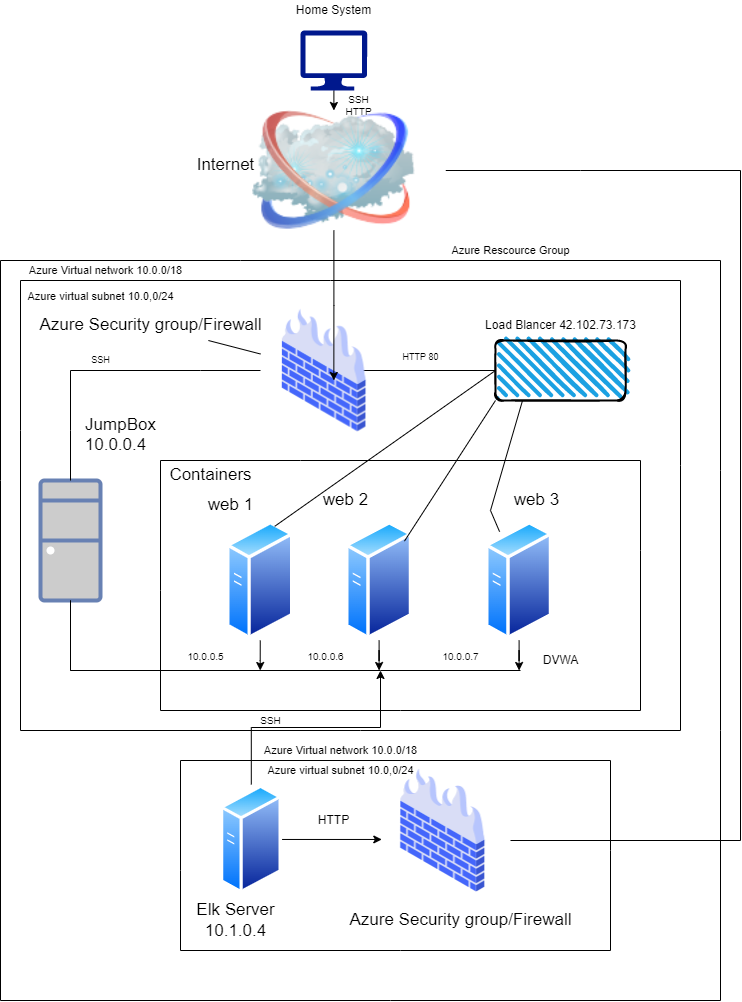

The diagram above was exported from draw.io. Its source (the exported page's mxGraphModel, read from the mxfile embedded in the PNG):
<mxGraphModel dx="780" dy="1055" grid="1" gridSize="10" guides="1" tooltips="1" connect="1" arrows="1" fold="1" page="1" pageScale="1" pageWidth="850" pageHeight="1100" math="0" shadow="0">
  <root>
    <mxCell id="0" />
    <mxCell id="1" parent="0" />
    <mxCell id="IcXNEAdUoUkkS2T3pIBN-26" style="edgeStyle=orthogonalEdgeStyle;rounded=0;orthogonalLoop=1;jettySize=auto;html=1;" parent="1" source="EZa0RSN_w-Km2DBpRQ7O-1" target="IcXNEAdUoUkkS2T3pIBN-25" edge="1">
      <mxGeometry relative="1" as="geometry" />
    </mxCell>
    <mxCell id="EZa0RSN_w-Km2DBpRQ7O-1" value="" style="sketch=0;aspect=fixed;pointerEvents=1;shadow=0;dashed=0;html=1;strokeColor=none;labelPosition=center;verticalLabelPosition=bottom;verticalAlign=top;align=center;fillColor=#00188D;shape=mxgraph.azure.computer" parent="1" vertex="1">
      <mxGeometry x="380" y="80" width="66.67" height="60" as="geometry" />
    </mxCell>
    <mxCell id="IcXNEAdUoUkkS2T3pIBN-1" value="" style="endArrow=none;html=1;rounded=0;" parent="1" edge="1">
      <mxGeometry width="50" height="50" relative="1" as="geometry">
        <mxPoint x="80" y="310" as="sourcePoint" />
        <mxPoint x="800" y="310" as="targetPoint" />
        <Array as="points">
          <mxPoint x="320" y="310" />
        </Array>
      </mxGeometry>
    </mxCell>
    <mxCell id="IcXNEAdUoUkkS2T3pIBN-31" style="edgeStyle=orthogonalEdgeStyle;rounded=0;orthogonalLoop=1;jettySize=auto;html=1;" parent="1" source="IcXNEAdUoUkkS2T3pIBN-6" edge="1">
      <mxGeometry relative="1" as="geometry">
        <mxPoint x="410" y="420" as="targetPoint" />
      </mxGeometry>
    </mxCell>
    <mxCell id="IcXNEAdUoUkkS2T3pIBN-6" value="" style="rounded=1;whiteSpace=wrap;html=1;strokeWidth=2;fillWeight=4;hachureGap=8;hachureAngle=45;fillColor=#1ba1e2;sketch=1;" parent="1" vertex="1">
      <mxGeometry x="575" y="390" width="130" height="60" as="geometry" />
    </mxCell>
    <mxCell id="IcXNEAdUoUkkS2T3pIBN-7" value="Load Blancer 42.102.73.173" style="text;html=1;align=center;verticalAlign=middle;resizable=0;points=[];autosize=1;strokeColor=none;fillColor=none;" parent="1" vertex="1">
      <mxGeometry x="555" y="365" width="170" height="20" as="geometry" />
    </mxCell>
    <mxCell id="IcXNEAdUoUkkS2T3pIBN-38" style="edgeStyle=orthogonalEdgeStyle;rounded=0;orthogonalLoop=1;jettySize=auto;html=1;" parent="1" source="IcXNEAdUoUkkS2T3pIBN-8" edge="1">
      <mxGeometry relative="1" as="geometry">
        <mxPoint x="339.7399999999998" y="720" as="targetPoint" />
      </mxGeometry>
    </mxCell>
    <mxCell id="IcXNEAdUoUkkS2T3pIBN-8" value="" style="aspect=fixed;perimeter=ellipsePerimeter;html=1;align=center;shadow=0;dashed=0;spacingTop=3;image;image=img/lib/active_directory/generic_server.svg;" parent="1" vertex="1">
      <mxGeometry x="306.14" y="570" width="67.2" height="120" as="geometry" />
    </mxCell>
    <mxCell id="IcXNEAdUoUkkS2T3pIBN-39" style="edgeStyle=orthogonalEdgeStyle;rounded=0;orthogonalLoop=1;jettySize=auto;html=1;" parent="1" source="IcXNEAdUoUkkS2T3pIBN-9" edge="1">
      <mxGeometry relative="1" as="geometry">
        <mxPoint x="458.5999999999999" y="720" as="targetPoint" />
      </mxGeometry>
    </mxCell>
    <mxCell id="IcXNEAdUoUkkS2T3pIBN-9" value="" style="aspect=fixed;perimeter=ellipsePerimeter;html=1;align=center;shadow=0;dashed=0;spacingTop=3;image;image=img/lib/active_directory/generic_server.svg;" parent="1" vertex="1">
      <mxGeometry x="425" y="570" width="67.2" height="120" as="geometry" />
    </mxCell>
    <mxCell id="IcXNEAdUoUkkS2T3pIBN-40" style="edgeStyle=orthogonalEdgeStyle;rounded=0;orthogonalLoop=1;jettySize=auto;html=1;" parent="1" source="IcXNEAdUoUkkS2T3pIBN-10" edge="1">
      <mxGeometry relative="1" as="geometry">
        <mxPoint x="598.5999999999999" y="720" as="targetPoint" />
      </mxGeometry>
    </mxCell>
    <mxCell id="IcXNEAdUoUkkS2T3pIBN-10" value="" style="aspect=fixed;perimeter=ellipsePerimeter;html=1;align=center;shadow=0;dashed=0;spacingTop=3;image;image=img/lib/active_directory/generic_server.svg;" parent="1" vertex="1">
      <mxGeometry x="565" y="570" width="67.2" height="120" as="geometry" />
    </mxCell>
    <mxCell id="IcXNEAdUoUkkS2T3pIBN-14" value="" style="endArrow=none;html=1;rounded=0;" parent="1" edge="1">
      <mxGeometry width="50" height="50" relative="1" as="geometry">
        <mxPoint x="240" y="510" as="sourcePoint" />
        <mxPoint x="720" y="510" as="targetPoint" />
        <Array as="points">
          <mxPoint x="380" y="510" />
        </Array>
      </mxGeometry>
    </mxCell>
    <mxCell id="IcXNEAdUoUkkS2T3pIBN-15" value="" style="endArrow=none;html=1;rounded=0;" parent="1" edge="1">
      <mxGeometry width="50" height="50" relative="1" as="geometry">
        <mxPoint x="720" y="760" as="sourcePoint" />
        <mxPoint x="720" y="510" as="targetPoint" />
        <Array as="points">
          <mxPoint x="720" y="600" />
        </Array>
      </mxGeometry>
    </mxCell>
    <mxCell id="IcXNEAdUoUkkS2T3pIBN-18" value="" style="endArrow=none;html=1;rounded=0;" parent="1" edge="1">
      <mxGeometry width="50" height="50" relative="1" as="geometry">
        <mxPoint x="240" y="760" as="sourcePoint" />
        <mxPoint x="720" y="760" as="targetPoint" />
        <Array as="points">
          <mxPoint x="480" y="760" />
        </Array>
      </mxGeometry>
    </mxCell>
    <mxCell id="IcXNEAdUoUkkS2T3pIBN-19" value="" style="endArrow=none;html=1;rounded=0;" parent="1" edge="1">
      <mxGeometry width="50" height="50" relative="1" as="geometry">
        <mxPoint x="240" y="760" as="sourcePoint" />
        <mxPoint x="240" y="510" as="targetPoint" />
        <Array as="points">
          <mxPoint x="240" y="640" />
        </Array>
      </mxGeometry>
    </mxCell>
    <mxCell id="IcXNEAdUoUkkS2T3pIBN-20" value="" style="shape=image;html=1;verticalAlign=top;verticalLabelPosition=bottom;labelBackgroundColor=#ffffff;imageAspect=0;aspect=fixed;image=https://cdn2.iconfinder.com/data/icons/whcompare-isometric-web-hosting-servers/50/firewall-128.png" parent="1" vertex="1">
      <mxGeometry x="340" y="356.34" width="127.33" height="127.33" as="geometry" />
    </mxCell>
    <mxCell id="IcXNEAdUoUkkS2T3pIBN-22" value="Home System" style="text;html=1;align=center;verticalAlign=middle;resizable=0;points=[];autosize=1;strokeColor=none;fillColor=none;" parent="1" vertex="1">
      <mxGeometry x="368.34000000000003" y="50" width="90" height="20" as="geometry" />
    </mxCell>
    <mxCell id="IcXNEAdUoUkkS2T3pIBN-32" style="edgeStyle=orthogonalEdgeStyle;rounded=0;orthogonalLoop=1;jettySize=auto;html=1;" parent="1" source="IcXNEAdUoUkkS2T3pIBN-25" edge="1">
      <mxGeometry relative="1" as="geometry">
        <mxPoint x="413.3399999999999" y="430" as="targetPoint" />
      </mxGeometry>
    </mxCell>
    <mxCell id="IcXNEAdUoUkkS2T3pIBN-25" value="" style="image;html=1;image=img/lib/clip_art/networking/Cloud_128x128.png" parent="1" vertex="1">
      <mxGeometry x="301.40999999999997" y="160" width="223.86" height="120" as="geometry" />
    </mxCell>
    <mxCell id="IcXNEAdUoUkkS2T3pIBN-33" value="" style="fontColor=#0066CC;verticalAlign=top;verticalLabelPosition=bottom;labelPosition=center;align=center;html=1;outlineConnect=0;fillColor=#CCCCCC;strokeColor=#6881B3;gradientColor=none;gradientDirection=north;strokeWidth=2;shape=mxgraph.networks.desktop_pc;" parent="1" vertex="1">
      <mxGeometry x="120" y="530" width="60" height="120" as="geometry" />
    </mxCell>
    <mxCell id="IcXNEAdUoUkkS2T3pIBN-36" value="" style="endArrow=none;html=1;rounded=0;" parent="1" edge="1">
      <mxGeometry width="50" height="50" relative="1" as="geometry">
        <mxPoint x="800" y="780" as="sourcePoint" />
        <mxPoint x="800" y="310" as="targetPoint" />
        <Array as="points">
          <mxPoint x="800" y="520" />
        </Array>
      </mxGeometry>
    </mxCell>
    <mxCell id="IcXNEAdUoUkkS2T3pIBN-37" value="" style="shape=image;html=1;verticalAlign=top;verticalLabelPosition=bottom;labelBackgroundColor=#ffffff;imageAspect=0;aspect=fixed;image=https://cdn2.iconfinder.com/data/icons/whcompare-isometric-web-hosting-servers/50/firewall-128.png" parent="1" vertex="1">
      <mxGeometry x="458.34" y="816" width="128" height="128" as="geometry" />
    </mxCell>
    <mxCell id="IcXNEAdUoUkkS2T3pIBN-41" value="" style="endArrow=none;html=1;rounded=0;" parent="1" edge="1">
      <mxGeometry width="50" height="50" relative="1" as="geometry">
        <mxPoint x="340" y="720" as="sourcePoint" />
        <mxPoint x="600" y="720" as="targetPoint" />
        <Array as="points">
          <mxPoint x="460" y="720" />
        </Array>
      </mxGeometry>
    </mxCell>
    <mxCell id="IcXNEAdUoUkkS2T3pIBN-42" value="" style="endArrow=none;html=1;rounded=0;" parent="1" edge="1">
      <mxGeometry width="50" height="50" relative="1" as="geometry">
        <mxPoint x="260" y="810" as="sourcePoint" />
        <mxPoint x="690" y="810" as="targetPoint" />
      </mxGeometry>
    </mxCell>
    <mxCell id="IcXNEAdUoUkkS2T3pIBN-43" value="" style="endArrow=none;html=1;rounded=0;" parent="1" edge="1">
      <mxGeometry width="50" height="50" relative="1" as="geometry">
        <mxPoint x="380" y="720" as="sourcePoint" />
        <mxPoint x="150" y="720" as="targetPoint" />
        <Array as="points">
          <mxPoint x="150" y="720" />
          <mxPoint x="150" y="650" />
        </Array>
      </mxGeometry>
    </mxCell>
    <mxCell id="IcXNEAdUoUkkS2T3pIBN-65" style="edgeStyle=orthogonalEdgeStyle;rounded=0;orthogonalLoop=1;jettySize=auto;html=1;exitX=0.5;exitY=0;exitDx=0;exitDy=0;" parent="1" source="IcXNEAdUoUkkS2T3pIBN-44" edge="1">
      <mxGeometry relative="1" as="geometry">
        <mxPoint x="460" y="720" as="targetPoint" />
      </mxGeometry>
    </mxCell>
    <mxCell id="IcXNEAdUoUkkS2T3pIBN-69" style="edgeStyle=orthogonalEdgeStyle;rounded=0;orthogonalLoop=1;jettySize=auto;html=1;entryX=0.023;entryY=0.57;entryDx=0;entryDy=0;entryPerimeter=0;" parent="1" source="IcXNEAdUoUkkS2T3pIBN-44" target="IcXNEAdUoUkkS2T3pIBN-37" edge="1">
      <mxGeometry relative="1" as="geometry" />
    </mxCell>
    <mxCell id="IcXNEAdUoUkkS2T3pIBN-44" value="" style="aspect=fixed;perimeter=ellipsePerimeter;html=1;align=center;shadow=0;dashed=0;spacingTop=3;image;image=img/lib/active_directory/generic_server.svg;" parent="1" vertex="1">
      <mxGeometry x="300" y="834" width="61.6" height="110" as="geometry" />
    </mxCell>
    <mxCell id="IcXNEAdUoUkkS2T3pIBN-45" value="" style="endArrow=none;html=1;rounded=0;" parent="1" edge="1">
      <mxGeometry width="50" height="50" relative="1" as="geometry">
        <mxPoint x="100" y="330" as="sourcePoint" />
        <mxPoint x="760" y="330" as="targetPoint" />
        <Array as="points">
          <mxPoint x="410" y="330" />
        </Array>
      </mxGeometry>
    </mxCell>
    <mxCell id="IcXNEAdUoUkkS2T3pIBN-46" value="" style="endArrow=none;html=1;rounded=0;" parent="1" edge="1">
      <mxGeometry width="50" height="50" relative="1" as="geometry">
        <mxPoint x="760" y="780" as="sourcePoint" />
        <mxPoint x="760" y="330" as="targetPoint" />
        <Array as="points">
          <mxPoint x="760" y="515" />
        </Array>
      </mxGeometry>
    </mxCell>
    <mxCell id="IcXNEAdUoUkkS2T3pIBN-47" value="" style="endArrow=none;html=1;rounded=0;" parent="1" edge="1">
      <mxGeometry width="50" height="50" relative="1" as="geometry">
        <mxPoint x="100" y="780" as="sourcePoint" />
        <mxPoint x="760" y="780" as="targetPoint" />
        <Array as="points">
          <mxPoint x="440" y="780" />
        </Array>
      </mxGeometry>
    </mxCell>
    <mxCell id="IcXNEAdUoUkkS2T3pIBN-48" value="" style="endArrow=none;html=1;rounded=0;" parent="1" edge="1">
      <mxGeometry width="50" height="50" relative="1" as="geometry">
        <mxPoint x="260" y="810" as="sourcePoint" />
        <mxPoint x="260" y="1000" as="targetPoint" />
        <Array as="points">
          <mxPoint x="260" y="920" />
        </Array>
      </mxGeometry>
    </mxCell>
    <mxCell id="IcXNEAdUoUkkS2T3pIBN-50" value="" style="endArrow=none;html=1;rounded=0;" parent="1" edge="1">
      <mxGeometry width="50" height="50" relative="1" as="geometry">
        <mxPoint x="100" y="780" as="sourcePoint" />
        <mxPoint x="100" y="330" as="targetPoint" />
        <Array as="points">
          <mxPoint x="100" y="480" />
        </Array>
      </mxGeometry>
    </mxCell>
    <mxCell id="IcXNEAdUoUkkS2T3pIBN-53" value="" style="endArrow=none;html=1;rounded=0;" parent="1" edge="1">
      <mxGeometry width="50" height="50" relative="1" as="geometry">
        <mxPoint x="260" y="1000" as="sourcePoint" />
        <mxPoint x="690" y="1000" as="targetPoint" />
        <Array as="points">
          <mxPoint x="480" y="1000" />
        </Array>
      </mxGeometry>
    </mxCell>
    <mxCell id="IcXNEAdUoUkkS2T3pIBN-54" value="" style="endArrow=none;html=1;rounded=0;" parent="1" edge="1">
      <mxGeometry width="50" height="50" relative="1" as="geometry">
        <mxPoint x="690" y="1000" as="sourcePoint" />
        <mxPoint x="690" y="810" as="targetPoint" />
        <Array as="points">
          <mxPoint x="690" y="900" />
        </Array>
      </mxGeometry>
    </mxCell>
    <mxCell id="IcXNEAdUoUkkS2T3pIBN-55" value="" style="endArrow=none;html=1;rounded=0;" parent="1" edge="1">
      <mxGeometry width="50" height="50" relative="1" as="geometry">
        <mxPoint x="80" y="1050" as="sourcePoint" />
        <mxPoint x="80" y="310" as="targetPoint" />
        <Array as="points">
          <mxPoint x="80" y="530" />
        </Array>
      </mxGeometry>
    </mxCell>
    <mxCell id="IcXNEAdUoUkkS2T3pIBN-56" value="" style="endArrow=none;html=1;rounded=0;" parent="1" edge="1">
      <mxGeometry width="50" height="50" relative="1" as="geometry">
        <mxPoint x="80" y="1050" as="sourcePoint" />
        <mxPoint x="800" y="1050" as="targetPoint" />
        <Array as="points">
          <mxPoint x="470" y="1050" />
        </Array>
      </mxGeometry>
    </mxCell>
    <mxCell id="IcXNEAdUoUkkS2T3pIBN-57" value="" style="endArrow=none;html=1;rounded=0;" parent="1" edge="1">
      <mxGeometry width="50" height="50" relative="1" as="geometry">
        <mxPoint x="800" y="1050" as="sourcePoint" />
        <mxPoint x="800" y="780" as="targetPoint" />
        <Array as="points">
          <mxPoint x="800" y="890" />
        </Array>
      </mxGeometry>
    </mxCell>
    <mxCell id="IcXNEAdUoUkkS2T3pIBN-58" value="" style="endArrow=none;html=1;rounded=0;" parent="1" edge="1">
      <mxGeometry width="50" height="50" relative="1" as="geometry">
        <mxPoint x="150" y="420" as="sourcePoint" />
        <mxPoint x="340" y="420" as="targetPoint" />
        <Array as="points">
          <mxPoint x="280" y="420" />
        </Array>
      </mxGeometry>
    </mxCell>
    <mxCell id="IcXNEAdUoUkkS2T3pIBN-61" value="" style="endArrow=none;html=1;rounded=0;" parent="1" source="IcXNEAdUoUkkS2T3pIBN-33" edge="1">
      <mxGeometry width="50" height="50" relative="1" as="geometry">
        <mxPoint x="430" y="610" as="sourcePoint" />
        <mxPoint x="150" y="420" as="targetPoint" />
        <Array as="points">
          <mxPoint x="150" y="480" />
        </Array>
      </mxGeometry>
    </mxCell>
    <mxCell id="IcXNEAdUoUkkS2T3pIBN-62" value="" style="endArrow=none;html=1;rounded=0;" parent="1" source="IcXNEAdUoUkkS2T3pIBN-25" edge="1">
      <mxGeometry width="50" height="50" relative="1" as="geometry">
        <mxPoint x="430" y="610" as="sourcePoint" />
        <mxPoint x="820" y="220" as="targetPoint" />
        <Array as="points">
          <mxPoint x="660" y="220" />
        </Array>
      </mxGeometry>
    </mxCell>
    <mxCell id="IcXNEAdUoUkkS2T3pIBN-70" value="" style="endArrow=none;html=1;rounded=0;" parent="1" edge="1">
      <mxGeometry width="50" height="50" relative="1" as="geometry">
        <mxPoint x="820" y="890" as="sourcePoint" />
        <mxPoint x="820" y="220" as="targetPoint" />
        <Array as="points" />
      </mxGeometry>
    </mxCell>
    <mxCell id="IcXNEAdUoUkkS2T3pIBN-71" value="" style="endArrow=none;html=1;rounded=0;" parent="1" edge="1">
      <mxGeometry width="50" height="50" relative="1" as="geometry">
        <mxPoint x="590" y="890" as="sourcePoint" />
        <mxPoint x="820" y="890" as="targetPoint" />
      </mxGeometry>
    </mxCell>
    <mxCell id="IcXNEAdUoUkkS2T3pIBN-72" value="&lt;font style=&quot;font-size: 17px&quot;&gt;Containers&lt;/font&gt;" style="text;html=1;align=center;verticalAlign=middle;resizable=0;points=[];autosize=1;strokeColor=none;fillColor=none;" parent="1" vertex="1">
      <mxGeometry x="240" y="515" width="100" height="20" as="geometry" />
    </mxCell>
    <mxCell id="IcXNEAdUoUkkS2T3pIBN-74" value="Azure Security group/Firewall" style="text;html=1;align=center;verticalAlign=middle;resizable=0;points=[];autosize=1;strokeColor=none;fillColor=none;fontSize=17;" parent="1" vertex="1">
      <mxGeometry x="110" y="360" width="240" height="30" as="geometry" />
    </mxCell>
    <mxCell id="IcXNEAdUoUkkS2T3pIBN-75" value="Azure Security group/Firewall" style="text;html=1;align=center;verticalAlign=middle;resizable=0;points=[];autosize=1;strokeColor=none;fillColor=none;fontSize=17;" parent="1" vertex="1">
      <mxGeometry x="420" y="955" width="240" height="30" as="geometry" />
    </mxCell>
    <mxCell id="IcXNEAdUoUkkS2T3pIBN-77" value="JumpBox" style="text;html=1;align=center;verticalAlign=middle;resizable=0;points=[];autosize=1;strokeColor=none;fillColor=none;fontSize=17;" parent="1" vertex="1">
      <mxGeometry x="155" y="460" width="90" height="30" as="geometry" />
    </mxCell>
    <mxCell id="IcXNEAdUoUkkS2T3pIBN-79" value="Internet" style="text;html=1;align=center;verticalAlign=middle;resizable=0;points=[];autosize=1;strokeColor=none;fillColor=none;fontSize=17;" parent="1" vertex="1">
      <mxGeometry x="270" y="200" width="70" height="30" as="geometry" />
    </mxCell>
    <mxCell id="IcXNEAdUoUkkS2T3pIBN-80" value="Elk Server&lt;br&gt;10.1.0.4" style="text;html=1;align=center;verticalAlign=middle;resizable=0;points=[];autosize=1;strokeColor=none;fillColor=none;fontSize=17;" parent="1" vertex="1">
      <mxGeometry x="270" y="945" width="90" height="50" as="geometry" />
    </mxCell>
    <mxCell id="IcXNEAdUoUkkS2T3pIBN-81" value="&lt;font style=&quot;font-size: 10px&quot;&gt;10.0.0.5&lt;/font&gt;" style="text;html=1;align=center;verticalAlign=middle;resizable=0;points=[];autosize=1;strokeColor=none;fillColor=none;fontSize=17;" parent="1" vertex="1">
      <mxGeometry x="260" y="690" width="50" height="30" as="geometry" />
    </mxCell>
    <mxCell id="IcXNEAdUoUkkS2T3pIBN-82" value="&lt;font style=&quot;font-size: 10px&quot;&gt;10.0.0.6&lt;/font&gt;" style="text;html=1;align=center;verticalAlign=middle;resizable=0;points=[];autosize=1;strokeColor=none;fillColor=none;fontSize=17;" parent="1" vertex="1">
      <mxGeometry x="380" y="690" width="50" height="30" as="geometry" />
    </mxCell>
    <mxCell id="IcXNEAdUoUkkS2T3pIBN-83" value="&lt;font style=&quot;font-size: 10px&quot;&gt;10.0.0.7&lt;/font&gt;" style="text;html=1;align=center;verticalAlign=middle;resizable=0;points=[];autosize=1;strokeColor=none;fillColor=none;fontSize=17;" parent="1" vertex="1">
      <mxGeometry x="515" y="690" width="50" height="30" as="geometry" />
    </mxCell>
    <mxCell id="IcXNEAdUoUkkS2T3pIBN-84" value="web 1" style="text;html=1;align=center;verticalAlign=middle;resizable=0;points=[];autosize=1;strokeColor=none;fillColor=none;fontSize=17;" parent="1" vertex="1">
      <mxGeometry x="280" y="540" width="60" height="30" as="geometry" />
    </mxCell>
    <mxCell id="IcXNEAdUoUkkS2T3pIBN-85" value="web 2" style="text;html=1;align=center;verticalAlign=middle;resizable=0;points=[];autosize=1;strokeColor=none;fillColor=none;fontSize=17;" parent="1" vertex="1">
      <mxGeometry x="395" y="535" width="60" height="30" as="geometry" />
    </mxCell>
    <mxCell id="IcXNEAdUoUkkS2T3pIBN-86" value="web 3" style="text;html=1;align=center;verticalAlign=middle;resizable=0;points=[];autosize=1;strokeColor=none;fillColor=none;fontSize=17;" parent="1" vertex="1">
      <mxGeometry x="586.34" y="535" width="60" height="30" as="geometry" />
    </mxCell>
    <mxCell id="IcXNEAdUoUkkS2T3pIBN-87" value="10.0.0.4" style="text;html=1;align=center;verticalAlign=middle;resizable=0;points=[];autosize=1;strokeColor=none;fillColor=none;fontSize=17;" parent="1" vertex="1">
      <mxGeometry x="155" y="480" width="80" height="30" as="geometry" />
    </mxCell>
    <mxCell id="IcXNEAdUoUkkS2T3pIBN-88" value="" style="endArrow=none;html=1;rounded=0;fontSize=17;entryX=0;entryY=1;entryDx=0;entryDy=0;" parent="1" source="IcXNEAdUoUkkS2T3pIBN-9" target="IcXNEAdUoUkkS2T3pIBN-6" edge="1">
      <mxGeometry width="50" height="50" relative="1" as="geometry">
        <mxPoint x="430" y="600" as="sourcePoint" />
        <mxPoint x="480" y="550" as="targetPoint" />
      </mxGeometry>
    </mxCell>
    <mxCell id="IcXNEAdUoUkkS2T3pIBN-89" value="" style="endArrow=none;html=1;rounded=0;fontSize=17;entryX=0;entryY=0.5;entryDx=0;entryDy=0;exitX=0.75;exitY=0;exitDx=0;exitDy=0;" parent="1" source="IcXNEAdUoUkkS2T3pIBN-8" target="IcXNEAdUoUkkS2T3pIBN-6" edge="1">
      <mxGeometry width="50" height="50" relative="1" as="geometry">
        <mxPoint x="430" y="600" as="sourcePoint" />
        <mxPoint x="480" y="550" as="targetPoint" />
      </mxGeometry>
    </mxCell>
    <mxCell id="IcXNEAdUoUkkS2T3pIBN-92" value="" style="endArrow=none;html=1;rounded=0;fontSize=17;entryX=0.208;entryY=1;entryDx=0;entryDy=0;entryPerimeter=0;" parent="1" source="IcXNEAdUoUkkS2T3pIBN-10" target="IcXNEAdUoUkkS2T3pIBN-6" edge="1">
      <mxGeometry width="50" height="50" relative="1" as="geometry">
        <mxPoint x="430" y="600" as="sourcePoint" />
        <mxPoint x="480" y="550" as="targetPoint" />
        <Array as="points">
          <mxPoint x="570" y="560" />
        </Array>
      </mxGeometry>
    </mxCell>
    <mxCell id="IcXNEAdUoUkkS2T3pIBN-94" value="&lt;font style=&quot;font-size: 9px&quot;&gt;HTTP 80&lt;/font&gt;" style="text;html=1;align=center;verticalAlign=middle;resizable=0;points=[];autosize=1;strokeColor=none;fillColor=none;fontSize=17;" parent="1" vertex="1">
      <mxGeometry x="475.27" y="390" width="50" height="30" as="geometry" />
    </mxCell>
    <mxCell id="IcXNEAdUoUkkS2T3pIBN-95" value="SSH" style="text;html=1;align=center;verticalAlign=middle;resizable=0;points=[];autosize=1;strokeColor=none;fillColor=none;fontSize=9;" parent="1" vertex="1">
      <mxGeometry x="165" y="400" width="30" height="20" as="geometry" />
    </mxCell>
    <mxCell id="IcXNEAdUoUkkS2T3pIBN-96" value="&lt;font size=&quot;1&quot;&gt;SSH&lt;br&gt;HTTP&lt;br&gt;&lt;/font&gt;" style="text;html=1;align=center;verticalAlign=middle;resizable=0;points=[];autosize=1;strokeColor=none;fillColor=none;fontSize=9;" parent="1" vertex="1">
      <mxGeometry x="418.34000000000003" y="140" width="40" height="30" as="geometry" />
    </mxCell>
    <mxCell id="IcXNEAdUoUkkS2T3pIBN-97" value="&lt;font style=&quot;font-size: 11px&quot;&gt;Azure Rescource Group&lt;/font&gt;" style="text;html=1;align=center;verticalAlign=middle;resizable=0;points=[];autosize=1;strokeColor=none;fillColor=none;fontSize=10;" parent="1" vertex="1">
      <mxGeometry x="525.27" y="290" width="130" height="20" as="geometry" />
    </mxCell>
    <mxCell id="IcXNEAdUoUkkS2T3pIBN-98" value="Azure Virtual network 10.0.0/18" style="text;html=1;align=center;verticalAlign=middle;resizable=0;points=[];autosize=1;strokeColor=none;fillColor=none;fontSize=11;" parent="1" vertex="1">
      <mxGeometry x="100" y="310" width="170" height="20" as="geometry" />
    </mxCell>
    <mxCell id="IcXNEAdUoUkkS2T3pIBN-99" value="" style="endArrow=none;html=1;rounded=0;fontSize=11;" parent="1" source="IcXNEAdUoUkkS2T3pIBN-74" target="IcXNEAdUoUkkS2T3pIBN-20" edge="1">
      <mxGeometry width="50" height="50" relative="1" as="geometry">
        <mxPoint x="430" y="590" as="sourcePoint" />
        <mxPoint x="480" y="540" as="targetPoint" />
        <Array as="points" />
      </mxGeometry>
    </mxCell>
    <mxCell id="IcXNEAdUoUkkS2T3pIBN-103" value="Azure virtual subnet 10.0,0/24" style="text;html=1;align=center;verticalAlign=middle;resizable=0;points=[];autosize=1;strokeColor=none;fillColor=none;fontSize=11;" parent="1" vertex="1">
      <mxGeometry x="100" y="336.34" width="160" height="20" as="geometry" />
    </mxCell>
    <mxCell id="IcXNEAdUoUkkS2T3pIBN-105" value="Azure Virtual network 10.0.0/18" style="text;html=1;align=center;verticalAlign=middle;resizable=0;points=[];autosize=1;strokeColor=none;fillColor=none;fontSize=11;" parent="1" vertex="1">
      <mxGeometry x="335" y="790" width="170" height="20" as="geometry" />
    </mxCell>
    <mxCell id="IcXNEAdUoUkkS2T3pIBN-107" value="Azure virtual subnet 10.0,0/24" style="text;html=1;align=center;verticalAlign=middle;resizable=0;points=[];autosize=1;strokeColor=none;fillColor=none;fontSize=11;" parent="1" vertex="1">
      <mxGeometry x="340" y="810" width="160" height="20" as="geometry" />
    </mxCell>
    <mxCell id="IcXNEAdUoUkkS2T3pIBN-108" value="SSH" style="text;html=1;align=center;verticalAlign=middle;resizable=0;points=[];autosize=1;strokeColor=none;fillColor=none;fontSize=10;" parent="1" vertex="1">
      <mxGeometry x="330" y="760" width="40" height="20" as="geometry" />
    </mxCell>
    <mxCell id="IcXNEAdUoUkkS2T3pIBN-109" value="&lt;font style=&quot;font-size: 12px&quot;&gt;DVWA&lt;/font&gt;" style="text;html=1;align=center;verticalAlign=middle;resizable=0;points=[];autosize=1;strokeColor=none;fillColor=none;fontSize=10;" parent="1" vertex="1">
      <mxGeometry x="615" y="700" width="50" height="20" as="geometry" />
    </mxCell>
    <mxCell id="IcXNEAdUoUkkS2T3pIBN-110" value="HTTP" style="text;html=1;align=center;verticalAlign=middle;resizable=0;points=[];autosize=1;strokeColor=none;fillColor=none;fontSize=12;" parent="1" vertex="1">
      <mxGeometry x="388.34" y="860" width="50" height="20" as="geometry" />
    </mxCell>
  </root>
</mxGraphModel>